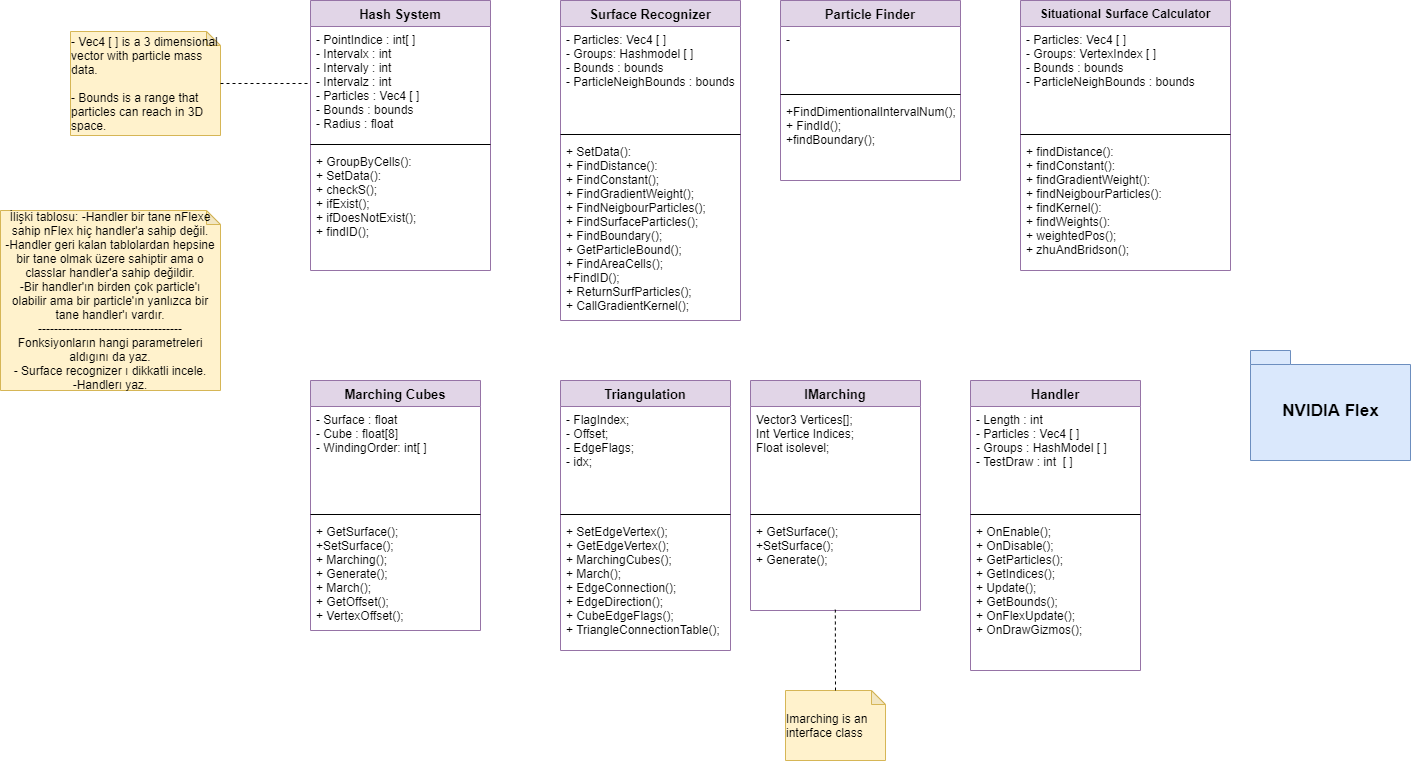

The diagram above was exported from draw.io. Its source (the exported page's mxGraphModel, read from the mxfile embedded in the PNG):
<mxGraphModel dx="2858" dy="2188" grid="1" gridSize="10" guides="1" tooltips="1" connect="1" arrows="1" fold="1" page="1" pageScale="1" pageWidth="827" pageHeight="1169" math="0" shadow="0">
  <root>
    <mxCell id="0" />
    <mxCell id="1" parent="0" />
    <mxCell id="y9BDnvYRPNhhjHv-2WDC-1" value="Particle Finder" style="swimlane;fontStyle=1;align=center;verticalAlign=top;childLayout=stackLayout;horizontal=1;startSize=26;horizontalStack=0;resizeParent=1;resizeParentMax=0;resizeLast=0;collapsible=1;marginBottom=0;fillColor=#e1d5e7;strokeColor=#9673a6;fontSize=13;" vertex="1" parent="1">
      <mxGeometry x="740" y="-40" width="180" height="180" as="geometry" />
    </mxCell>
    <mxCell id="y9BDnvYRPNhhjHv-2WDC-2" value="-" style="text;strokeColor=none;fillColor=none;align=left;verticalAlign=top;spacingLeft=4;spacingRight=4;overflow=hidden;rotatable=0;points=[[0,0.5],[1,0.5]];portConstraint=eastwest;" vertex="1" parent="y9BDnvYRPNhhjHv-2WDC-1">
      <mxGeometry y="26" width="180" height="64" as="geometry" />
    </mxCell>
    <mxCell id="y9BDnvYRPNhhjHv-2WDC-3" value="" style="line;strokeWidth=1;fillColor=none;align=left;verticalAlign=middle;spacingTop=-1;spacingLeft=3;spacingRight=3;rotatable=0;labelPosition=right;points=[];portConstraint=eastwest;" vertex="1" parent="y9BDnvYRPNhhjHv-2WDC-1">
      <mxGeometry y="90" width="180" height="8" as="geometry" />
    </mxCell>
    <mxCell id="y9BDnvYRPNhhjHv-2WDC-4" value="+FindDimentionalIntervalNum();&#10;+ FindId();&#10;+findBoundary();" style="text;strokeColor=none;fillColor=none;align=left;verticalAlign=top;spacingLeft=4;spacingRight=4;overflow=hidden;rotatable=0;points=[[0,0.5],[1,0.5]];portConstraint=eastwest;" vertex="1" parent="y9BDnvYRPNhhjHv-2WDC-1">
      <mxGeometry y="98" width="180" height="82" as="geometry" />
    </mxCell>
    <mxCell id="y9BDnvYRPNhhjHv-2WDC-5" value="Hash System" style="swimlane;fontStyle=1;align=center;verticalAlign=top;childLayout=stackLayout;horizontal=1;startSize=26;horizontalStack=0;resizeParent=1;resizeParentMax=0;resizeLast=0;collapsible=1;marginBottom=0;fillColor=#e1d5e7;strokeColor=#9673a6;fontSize=13;" vertex="1" parent="1">
      <mxGeometry x="270" y="-40" width="180" height="270" as="geometry" />
    </mxCell>
    <mxCell id="y9BDnvYRPNhhjHv-2WDC-6" value="- PointIndice : int[ ]&#10;- Intervalx : int&#10;- Intervaly : int&#10;- Intervalz : int&#10;- Particles : Vec4 [ ]&#10;- Bounds : bounds&#10;- Radius : float" style="text;strokeColor=none;fillColor=none;align=left;verticalAlign=top;spacingLeft=4;spacingRight=4;overflow=hidden;rotatable=0;points=[[0,0.5],[1,0.5]];portConstraint=eastwest;" vertex="1" parent="y9BDnvYRPNhhjHv-2WDC-5">
      <mxGeometry y="26" width="180" height="114" as="geometry" />
    </mxCell>
    <mxCell id="y9BDnvYRPNhhjHv-2WDC-7" value="" style="line;strokeWidth=1;fillColor=none;align=left;verticalAlign=middle;spacingTop=-1;spacingLeft=3;spacingRight=3;rotatable=0;labelPosition=right;points=[];portConstraint=eastwest;" vertex="1" parent="y9BDnvYRPNhhjHv-2WDC-5">
      <mxGeometry y="140" width="180" height="8" as="geometry" />
    </mxCell>
    <mxCell id="y9BDnvYRPNhhjHv-2WDC-8" value="+ GroupByCells():&#10;+ SetData(): &#10;+ checkS();&#10;+ ifExist();&#10;+ ifDoesNotExist();&#10;+ findID();" style="text;strokeColor=none;fillColor=none;align=left;verticalAlign=top;spacingLeft=4;spacingRight=4;overflow=hidden;rotatable=0;points=[[0,0.5],[1,0.5]];portConstraint=eastwest;" vertex="1" parent="y9BDnvYRPNhhjHv-2WDC-5">
      <mxGeometry y="148" width="180" height="122" as="geometry" />
    </mxCell>
    <mxCell id="y9BDnvYRPNhhjHv-2WDC-9" value="Surface Recognizer" style="swimlane;fontStyle=1;align=center;verticalAlign=top;childLayout=stackLayout;horizontal=1;startSize=26;horizontalStack=0;resizeParent=1;resizeParentMax=0;resizeLast=0;collapsible=1;marginBottom=0;fillColor=#e1d5e7;strokeColor=#9673a6;fontSize=13;" vertex="1" parent="1">
      <mxGeometry x="520" y="-40" width="180" height="320" as="geometry" />
    </mxCell>
    <mxCell id="y9BDnvYRPNhhjHv-2WDC-10" value="- Particles: Vec4 [ ]&#10;- Groups: Hashmodel [ ]&#10;- Bounds : bounds&#10;- ParticleNeighBounds : bounds" style="text;strokeColor=none;fillColor=none;align=left;verticalAlign=top;spacingLeft=4;spacingRight=4;overflow=hidden;rotatable=0;points=[[0,0.5],[1,0.5]];portConstraint=eastwest;" vertex="1" parent="y9BDnvYRPNhhjHv-2WDC-9">
      <mxGeometry y="26" width="180" height="104" as="geometry" />
    </mxCell>
    <mxCell id="y9BDnvYRPNhhjHv-2WDC-11" value="" style="line;strokeWidth=1;fillColor=none;align=left;verticalAlign=middle;spacingTop=-1;spacingLeft=3;spacingRight=3;rotatable=0;labelPosition=right;points=[];portConstraint=eastwest;" vertex="1" parent="y9BDnvYRPNhhjHv-2WDC-9">
      <mxGeometry y="130" width="180" height="8" as="geometry" />
    </mxCell>
    <mxCell id="y9BDnvYRPNhhjHv-2WDC-12" value="+ SetData():&#10;+ FindDistance(): &#10;+ FindConstant();&#10;+ FindGradientWeight();&#10;+ FindNeigbourParticles();&#10;+ FindSurfaceParticles();&#10;+ FindBoundary();&#10;+ GetParticleBound();&#10;+ FindAreaCells();&#10;+FindID();&#10;+ ReturnSurfParticles();&#10;+ CallGradientKernel();" style="text;strokeColor=none;fillColor=none;align=left;verticalAlign=top;spacingLeft=4;spacingRight=4;overflow=hidden;rotatable=0;points=[[0,0.5],[1,0.5]];portConstraint=eastwest;" vertex="1" parent="y9BDnvYRPNhhjHv-2WDC-9">
      <mxGeometry y="138" width="180" height="182" as="geometry" />
    </mxCell>
    <mxCell id="y9BDnvYRPNhhjHv-2WDC-13" value="Situational Surface Calculator" style="swimlane;fontStyle=1;align=center;verticalAlign=top;childLayout=stackLayout;horizontal=1;startSize=26;horizontalStack=0;resizeParent=1;resizeParentMax=0;resizeLast=0;collapsible=1;marginBottom=0;fillColor=#e1d5e7;strokeColor=#9673a6;" vertex="1" parent="1">
      <mxGeometry x="980" y="-40" width="210" height="270" as="geometry" />
    </mxCell>
    <mxCell id="y9BDnvYRPNhhjHv-2WDC-14" value="- Particles: Vec4 [ ]&#10;- Groups: VertexIndex [ ]&#10;- Bounds : bounds&#10;- ParticleNeighBounds : bounds" style="text;strokeColor=none;fillColor=none;align=left;verticalAlign=top;spacingLeft=4;spacingRight=4;overflow=hidden;rotatable=0;points=[[0,0.5],[1,0.5]];portConstraint=eastwest;" vertex="1" parent="y9BDnvYRPNhhjHv-2WDC-13">
      <mxGeometry y="26" width="210" height="104" as="geometry" />
    </mxCell>
    <mxCell id="y9BDnvYRPNhhjHv-2WDC-15" value="" style="line;strokeWidth=1;fillColor=none;align=left;verticalAlign=middle;spacingTop=-1;spacingLeft=3;spacingRight=3;rotatable=0;labelPosition=right;points=[];portConstraint=eastwest;" vertex="1" parent="y9BDnvYRPNhhjHv-2WDC-13">
      <mxGeometry y="130" width="210" height="8" as="geometry" />
    </mxCell>
    <mxCell id="y9BDnvYRPNhhjHv-2WDC-16" value="+ findDistance():&#10;+ findConstant():&#10;+ findGradientWeight():&#10;+ findNeigbourParticles():&#10;+ findKernel():&#10;+ findWeights():&#10;+ weightedPos();&#10;+ zhuAndBridson();" style="text;strokeColor=none;fillColor=none;align=left;verticalAlign=top;spacingLeft=4;spacingRight=4;overflow=hidden;rotatable=0;points=[[0,0.5],[1,0.5]];portConstraint=eastwest;" vertex="1" parent="y9BDnvYRPNhhjHv-2WDC-13">
      <mxGeometry y="138" width="210" height="132" as="geometry" />
    </mxCell>
    <mxCell id="y9BDnvYRPNhhjHv-2WDC-21" value="Marching Cubes" style="swimlane;fontStyle=1;align=center;verticalAlign=top;childLayout=stackLayout;horizontal=1;startSize=26;horizontalStack=0;resizeParent=1;resizeParentMax=0;resizeLast=0;collapsible=1;marginBottom=0;fillColor=#e1d5e7;strokeColor=#9673a6;fontSize=13;" vertex="1" parent="1">
      <mxGeometry x="270" y="340" width="170" height="250" as="geometry" />
    </mxCell>
    <mxCell id="y9BDnvYRPNhhjHv-2WDC-22" value="- Surface : float&#10;- Cube : float[8]&#10;- WindingOrder: int[ ]" style="text;strokeColor=none;fillColor=none;align=left;verticalAlign=top;spacingLeft=4;spacingRight=4;overflow=hidden;rotatable=0;points=[[0,0.5],[1,0.5]];portConstraint=eastwest;" vertex="1" parent="y9BDnvYRPNhhjHv-2WDC-21">
      <mxGeometry y="26" width="170" height="104" as="geometry" />
    </mxCell>
    <mxCell id="y9BDnvYRPNhhjHv-2WDC-23" value="" style="line;strokeWidth=1;fillColor=none;align=left;verticalAlign=middle;spacingTop=-1;spacingLeft=3;spacingRight=3;rotatable=0;labelPosition=right;points=[];portConstraint=eastwest;" vertex="1" parent="y9BDnvYRPNhhjHv-2WDC-21">
      <mxGeometry y="130" width="170" height="8" as="geometry" />
    </mxCell>
    <mxCell id="y9BDnvYRPNhhjHv-2WDC-24" value="+ GetSurface();&#10;+SetSurface();&#10;+ Marching();&#10;+ Generate();&#10;+ March();&#10;+ GetOffset();&#10;+ VertexOffset();" style="text;strokeColor=none;fillColor=none;align=left;verticalAlign=top;spacingLeft=4;spacingRight=4;overflow=hidden;rotatable=0;points=[[0,0.5],[1,0.5]];portConstraint=eastwest;" vertex="1" parent="y9BDnvYRPNhhjHv-2WDC-21">
      <mxGeometry y="138" width="170" height="112" as="geometry" />
    </mxCell>
    <mxCell id="y9BDnvYRPNhhjHv-2WDC-25" value="Triangulation" style="swimlane;fontStyle=1;align=center;verticalAlign=top;childLayout=stackLayout;horizontal=1;startSize=26;horizontalStack=0;resizeParent=1;resizeParentMax=0;resizeLast=0;collapsible=1;marginBottom=0;fillColor=#e1d5e7;strokeColor=#9673a6;fontSize=13;" vertex="1" parent="1">
      <mxGeometry x="520" y="340" width="170" height="270" as="geometry" />
    </mxCell>
    <mxCell id="y9BDnvYRPNhhjHv-2WDC-26" value="- FlagIndex;&#10;- Offset;&#10;- EdgeFlags; &#10;- idx;" style="text;strokeColor=none;fillColor=none;align=left;verticalAlign=top;spacingLeft=4;spacingRight=4;overflow=hidden;rotatable=0;points=[[0,0.5],[1,0.5]];portConstraint=eastwest;" vertex="1" parent="y9BDnvYRPNhhjHv-2WDC-25">
      <mxGeometry y="26" width="170" height="104" as="geometry" />
    </mxCell>
    <mxCell id="y9BDnvYRPNhhjHv-2WDC-27" value="" style="line;strokeWidth=1;fillColor=none;align=left;verticalAlign=middle;spacingTop=-1;spacingLeft=3;spacingRight=3;rotatable=0;labelPosition=right;points=[];portConstraint=eastwest;" vertex="1" parent="y9BDnvYRPNhhjHv-2WDC-25">
      <mxGeometry y="130" width="170" height="8" as="geometry" />
    </mxCell>
    <mxCell id="y9BDnvYRPNhhjHv-2WDC-28" value="+ SetEdgeVertex();&#10;+ GetEdgeVertex();&#10;+ MarchingCubes();&#10;+ March();&#10;+ EdgeConnection();&#10;+ EdgeDirection();&#10;+ CubeEdgeFlags();&#10;+ TriangleConnectionTable();" style="text;strokeColor=none;fillColor=none;align=left;verticalAlign=top;spacingLeft=4;spacingRight=4;overflow=hidden;rotatable=0;points=[[0,0.5],[1,0.5]];portConstraint=eastwest;" vertex="1" parent="y9BDnvYRPNhhjHv-2WDC-25">
      <mxGeometry y="138" width="170" height="132" as="geometry" />
    </mxCell>
    <mxCell id="y9BDnvYRPNhhjHv-2WDC-34" value="&lt;span style=&quot;text-align: left ; white-space: normal&quot;&gt;İlişki tablosu: -&lt;/span&gt;&lt;span style=&quot;text-align: left ; white-space: normal&quot;&gt;Handler bir tane nFlexe sahip nFlex hiç handler'a sahip değil.&lt;br&gt;-&lt;/span&gt;&lt;span style=&quot;text-align: left ; white-space: normal&quot;&gt;Handler geri kalan tablolardan hepsine bir tane olmak üzere sahiptir ama o classlar handler'a sahip değildir.&lt;br&gt;-&lt;/span&gt;&lt;span style=&quot;text-align: left ; white-space: normal&quot;&gt;Bir handler'ın birden çok particle'ı olabilir ama bir particle'ın yanlızca bir tane handler'ı vardır.&lt;br&gt;------------------------------------&lt;br&gt;Fonksiyonların hangi parametreleri aldıgını da yaz.&lt;br&gt;- Surface recognizer ı dikkatli incele.&lt;br&gt;-Handlerı yaz.&lt;br&gt;&lt;/span&gt;" style="shape=note;whiteSpace=wrap;html=1;backgroundOutline=1;darkOpacity=0.05;size=14;fillColor=#fff2cc;strokeColor=#d6b656;" vertex="1" parent="1">
      <mxGeometry x="-40" y="170" width="220" height="180" as="geometry" />
    </mxCell>
    <mxCell id="y9BDnvYRPNhhjHv-2WDC-35" value="&lt;div style=&quot;text-align: left&quot;&gt;-&lt;b&gt;&amp;nbsp;&lt;/b&gt;Vec4 [ ] is a 3 dimensional vector with particle mass data.&lt;/div&gt;&lt;div style=&quot;text-align: left&quot;&gt;&lt;br&gt;&lt;/div&gt;&lt;div style=&quot;text-align: left&quot;&gt;- Bounds is a range that particles can reach in 3D space.&lt;/div&gt;" style="shape=note;whiteSpace=wrap;html=1;backgroundOutline=1;darkOpacity=0.05;size=14;fillColor=#fff2cc;strokeColor=#d6b656;" vertex="1" parent="1">
      <mxGeometry x="30" y="-9" width="150" height="104" as="geometry" />
    </mxCell>
    <mxCell id="y9BDnvYRPNhhjHv-2WDC-36" value="" style="endArrow=none;dashed=1;html=1;entryX=0;entryY=0.5;entryDx=0;entryDy=0;exitX=0;exitY=0;exitDx=150;exitDy=52;exitPerimeter=0;" edge="1" parent="1" source="y9BDnvYRPNhhjHv-2WDC-35" target="y9BDnvYRPNhhjHv-2WDC-6">
      <mxGeometry width="50" height="50" relative="1" as="geometry">
        <mxPoint x="130" y="210" as="sourcePoint" />
        <mxPoint x="180" y="160" as="targetPoint" />
      </mxGeometry>
    </mxCell>
    <mxCell id="y9BDnvYRPNhhjHv-2WDC-39" value="&lt;font style=&quot;font-size: 17px&quot;&gt;NVIDIA Flex&lt;/font&gt;" style="shape=folder;fontStyle=1;spacingTop=10;tabWidth=40;tabHeight=14;tabPosition=left;html=1;fillColor=#dae8fc;strokeColor=#6c8ebf;" vertex="1" parent="1">
      <mxGeometry x="1210" y="310" width="160" height="110" as="geometry" />
    </mxCell>
    <mxCell id="y9BDnvYRPNhhjHv-2WDC-40" value="IMarching" style="swimlane;fontStyle=1;align=center;verticalAlign=top;childLayout=stackLayout;horizontal=1;startSize=26;horizontalStack=0;resizeParent=1;resizeParentMax=0;resizeLast=0;collapsible=1;marginBottom=0;fillColor=#e1d5e7;strokeColor=#9673a6;fontSize=13;" vertex="1" parent="1">
      <mxGeometry x="710" y="340" width="170" height="230" as="geometry" />
    </mxCell>
    <mxCell id="y9BDnvYRPNhhjHv-2WDC-41" value="Vector3 Vertices[];&#10;Int Vertice Indices;&#10;Float isolevel;" style="text;strokeColor=none;fillColor=none;align=left;verticalAlign=top;spacingLeft=4;spacingRight=4;overflow=hidden;rotatable=0;points=[[0,0.5],[1,0.5]];portConstraint=eastwest;" vertex="1" parent="y9BDnvYRPNhhjHv-2WDC-40">
      <mxGeometry y="26" width="170" height="104" as="geometry" />
    </mxCell>
    <mxCell id="y9BDnvYRPNhhjHv-2WDC-42" value="" style="line;strokeWidth=1;fillColor=none;align=left;verticalAlign=middle;spacingTop=-1;spacingLeft=3;spacingRight=3;rotatable=0;labelPosition=right;points=[];portConstraint=eastwest;" vertex="1" parent="y9BDnvYRPNhhjHv-2WDC-40">
      <mxGeometry y="130" width="170" height="8" as="geometry" />
    </mxCell>
    <mxCell id="y9BDnvYRPNhhjHv-2WDC-43" value="+ GetSurface();&#10;+SetSurface();&#10;+ Generate();" style="text;strokeColor=none;fillColor=none;align=left;verticalAlign=top;spacingLeft=4;spacingRight=4;overflow=hidden;rotatable=0;points=[[0,0.5],[1,0.5]];portConstraint=eastwest;" vertex="1" parent="y9BDnvYRPNhhjHv-2WDC-40">
      <mxGeometry y="138" width="170" height="92" as="geometry" />
    </mxCell>
    <mxCell id="y9BDnvYRPNhhjHv-2WDC-44" value="&lt;div style=&quot;text-align: left&quot;&gt;Imarching is an interface class&amp;nbsp;&lt;/div&gt;" style="shape=note;whiteSpace=wrap;html=1;backgroundOutline=1;darkOpacity=0.05;size=14;fillColor=#fff2cc;strokeColor=#d6b656;" vertex="1" parent="1">
      <mxGeometry x="745" y="650" width="100" height="70" as="geometry" />
    </mxCell>
    <mxCell id="y9BDnvYRPNhhjHv-2WDC-45" value="" style="endArrow=none;dashed=1;html=1;fontSize=13;entryX=0.499;entryY=0.991;entryDx=0;entryDy=0;entryPerimeter=0;exitX=0.5;exitY=0;exitDx=0;exitDy=0;exitPerimeter=0;" edge="1" parent="1" source="y9BDnvYRPNhhjHv-2WDC-44" target="y9BDnvYRPNhhjHv-2WDC-43">
      <mxGeometry width="50" height="50" relative="1" as="geometry">
        <mxPoint x="910" y="710" as="sourcePoint" />
        <mxPoint x="960" y="660" as="targetPoint" />
      </mxGeometry>
    </mxCell>
    <mxCell id="y9BDnvYRPNhhjHv-2WDC-50" value="Handler" style="swimlane;fontStyle=1;align=center;verticalAlign=top;childLayout=stackLayout;horizontal=1;startSize=26;horizontalStack=0;resizeParent=1;resizeParentMax=0;resizeLast=0;collapsible=1;marginBottom=0;fillColor=#e1d5e7;strokeColor=#9673a6;fontSize=13;" vertex="1" parent="1">
      <mxGeometry x="930" y="340" width="170" height="290" as="geometry" />
    </mxCell>
    <mxCell id="y9BDnvYRPNhhjHv-2WDC-51" value="- Length : int &#10;- Particles : Vec4 [ ]&#10;- Groups : HashModel [ ]&#10;- TestDraw : int  [ ]" style="text;strokeColor=none;fillColor=none;align=left;verticalAlign=top;spacingLeft=4;spacingRight=4;overflow=hidden;rotatable=0;points=[[0,0.5],[1,0.5]];portConstraint=eastwest;" vertex="1" parent="y9BDnvYRPNhhjHv-2WDC-50">
      <mxGeometry y="26" width="170" height="104" as="geometry" />
    </mxCell>
    <mxCell id="y9BDnvYRPNhhjHv-2WDC-52" value="" style="line;strokeWidth=1;fillColor=none;align=left;verticalAlign=middle;spacingTop=-1;spacingLeft=3;spacingRight=3;rotatable=0;labelPosition=right;points=[];portConstraint=eastwest;" vertex="1" parent="y9BDnvYRPNhhjHv-2WDC-50">
      <mxGeometry y="130" width="170" height="8" as="geometry" />
    </mxCell>
    <mxCell id="y9BDnvYRPNhhjHv-2WDC-53" value="+ OnEnable();&#10;+ OnDisable();&#10;+ GetParticles();&#10;+ GetIndices();&#10;+ Update(); &#10;+ GetBounds();&#10;+ OnFlexUpdate();&#10;+ OnDrawGizmos();" style="text;strokeColor=none;fillColor=none;align=left;verticalAlign=top;spacingLeft=4;spacingRight=4;overflow=hidden;rotatable=0;points=[[0,0.5],[1,0.5]];portConstraint=eastwest;" vertex="1" parent="y9BDnvYRPNhhjHv-2WDC-50">
      <mxGeometry y="138" width="170" height="152" as="geometry" />
    </mxCell>
  </root>
</mxGraphModel>